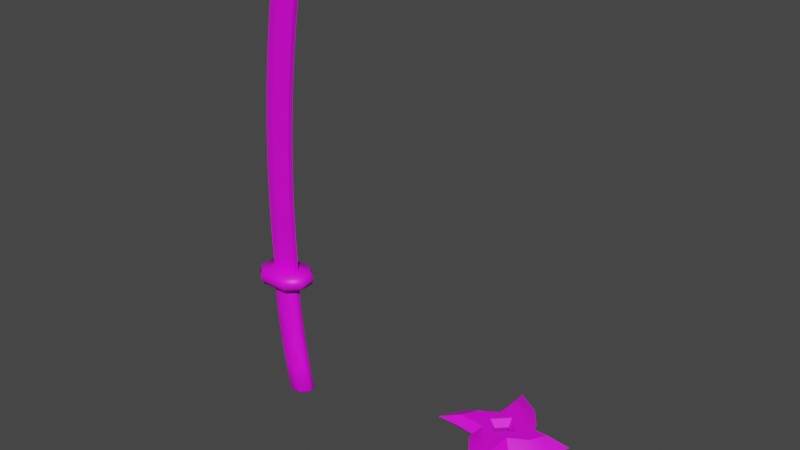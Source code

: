 # Source: Ninja_Assets_Source.blend  (saved by Blender 3.0.42; exported with 4.5.12 LTS)
import bpy
from mathutils import Matrix  # noqa: F401  (used for matrix-valued properties, if any)

bpy.ops.wm.read_factory_settings(use_empty=True)
scene = bpy.context.scene
scene.name = 'Scene'

# ---- collections
col_collection = bpy.data.collections.new('Collection'); scene.collection.children.link(col_collection)

# ---- images (referenced by path relative to the original .blend; pixels are not part of the script)
import os
ASSET_DIR = os.environ.get("B2B_ASSET_DIR", "")  # directory of the original .blend (textures are referenced by path, not embedded)
HERE = os.path.dirname(os.path.abspath(__file__))  # packed textures are extracted next to this script under _unpacked/

def load_image(name, relpath, width, height, colorspace="sRGB"):
    """Load a texture the original file referenced (path relative to the .blend, or extracted next to this script)."""
    p = next((c for c in (os.path.join(HERE, relpath), os.path.join(ASSET_DIR, relpath)) if relpath and os.path.exists(c)), "")
    if p:
        img = bpy.data.images.load(p, check_existing=True)
        img.name = name
    else:  # same state as the original file: an image datablock whose file is absent (Cycles renders it pink)
        img = bpy.data.images.new(name, width, height)
        img.source = "FILE"
        img.filepath = "//" + (relpath or name)
    img.colorspace_settings.name = colorspace
    return img
img_ninja_texture_a_png = load_image('ninja_texture_A.png', 'ninja_texture_A.png', 1024, 1024, 'sRGB')

# ---- materials (node trees are filled in below, after node groups)
mat_ninja = bpy.data.materials.new('ninja')
mat_ninja.alpha_threshold = 0.0
mat_ninja.use_backface_culling = True
mat_ninja.use_transparent_shadow = False
mat_ninja.line_color = (0.0, 0.0, 0.0, 1.0)

# ---- node groups
ng_auto_smooth = bpy.data.node_groups.new('Auto Smooth', 'GeometryNodeTree')
_s = ng_auto_smooth.interface.new_socket(name='Geometry', in_out='OUTPUT', socket_type='NodeSocketGeometry')
_s = ng_auto_smooth.interface.new_socket(name='Geometry', in_out='INPUT', socket_type='NodeSocketGeometry')
_s = ng_auto_smooth.interface.new_socket(name='Angle', in_out='INPUT', socket_type='NodeSocketFloat')
_s.subtype = 'ANGLE'
_s.min_value = 0.0
_s.max_value = 3.142
ng_auto_smooth.is_modifier = True
_N = ng_auto_smooth.nodes; _L = ng_auto_smooth.links
n0 = _N.new('NodeGroupOutput'); n0.name = 'Group Output'; n0.location = (480, -100)
n1 = _N.new('NodeGroupInput'); n1.name = 'Group Input'; n1.location = (-420, -300)
n2 = _N.new('NodeGroupInput'); n2.name = 'Group Input.001'; n2.location = (-60, -100)
n3 = _N.new('GeometryNodeSetShadeSmooth'); n3.name = 'Set Shade Smooth'; n3.location = (120, -100)
n3.domain = 'EDGE'
n4 = _N.new('GeometryNodeSetShadeSmooth'); n4.name = 'Set Shade Smooth.001'; n4.location = (300, -100)
n5 = _N.new('GeometryNodeInputMeshEdgeAngle'); n5.name = 'Edge Angle'; n5.location = (-420, -220)
n6 = _N.new('GeometryNodeInputEdgeSmooth'); n6.name = 'Is Edge Smooth'; n6.location = (-60, -160)
n7 = _N.new('GeometryNodeInputShadeSmooth'); n7.name = 'Is Face Smooth'; n7.location = (-240, -340)
n8 = _N.new('FunctionNodeBooleanMath'); n8.name = 'Boolean Math'; n8.location = (-60, -220)
n9 = _N.new('FunctionNodeCompare'); n9.name = 'Compare'; n9.location = (-240, -180)
n9.operation = 'LESS_EQUAL'
_L.new(n5.outputs[0], n9.inputs[0])
_L.new(n4.outputs[0], n0.inputs[0])
_L.new(n1.outputs[1], n9.inputs[1])
_L.new(n9.outputs[0], n8.inputs[0])
_L.new(n7.outputs[0], n8.inputs[1])
_L.new(n2.outputs[0], n3.inputs[0])
_L.new(n6.outputs[0], n3.inputs[1])
_L.new(n3.outputs[0], n4.inputs[0])
_L.new(n8.outputs[0], n3.inputs[2])
n0.is_active_output = True

# ---- material node trees
mat_ninja.use_nodes = True; mat_ninja.node_tree.nodes.clear()
_N = mat_ninja.node_tree.nodes; _L = mat_ninja.node_tree.links
n0 = _N.new('ShaderNodeOutputMaterial'); n0.name = 'Material Output'; n0.location = (380, 380)
n1 = _N.new('ShaderNodeBsdfPrincipled'); n1.name = 'Principled BSDF'; n1.location = (20, 240)
n1.width = 194
n1.distribution = 'GGX'
n1.subsurface_method = 'BURLEY'
n1.inputs[3].default_value = 1.45
n1.inputs[27].default_value = (0.0, 0.0, 0.0, 1.0)
n1.inputs[28].default_value = 1.0
n2 = _N.new('ShaderNodeTexImage'); n2.name = 'Image Texture'; n2.location = (-360, 360)
n2.image = img_ninja_texture_a_png
_L.new(n2.outputs[0], n1.inputs[0])
_L.new(n1.outputs[0], n0.inputs[0])
n0.is_active_output = True

# ---- world
world_world = bpy.data.worlds.new('World'); scene.world = world_world
world_world.use_nodes = True; world_world.node_tree.nodes.clear()
_N = world_world.node_tree.nodes; _L = world_world.node_tree.links
n0 = _N.new('ShaderNodeOutputWorld'); n0.name = 'World Output'; n0.location = (300, 300)
n1 = _N.new('ShaderNodeBackground'); n1.name = 'Background'; n1.location = (10, 300)
n1.inputs[0].default_value = (0.05088, 0.05088, 0.05088, 1.0)
_L.new(n1.outputs[0], n0.inputs[0])
n0.is_active_output = True
world_world.color = (0.05088, 0.05088, 0.05088)
world_world.use_sun_shadow = False
world_world.sun_shadow_jitter_overblur = 0.0

# ---- meshes
me_ninja_shuriken = bpy.data.meshes.new('Ninja_Shuriken')
me_ninja_shuriken.from_pydata([(-0.0528, 4.671e-06, -0.02884), (-2.95e-06, -0.05279, -0.02884), (-0.0528, 4.664e-06, 0.02884), (-2.955e-06, -0.05279, 0.02884), (-2.942e-06, 0.0528, -0.02884), (0.05279, 4.679e-06, -0.02884), (-2.948e-06, 0.0528, 0.02884), (0.05279, 4.671e-06, 0.02884), (-0.04615, 0.09231, 0.02884), (-0.04615, 0.09231, -0.02884), (0.04615, -0.0923, 0.02884), (0.04615, -0.0923, -0.02884), (-0.09231, -0.04615, -0.02884), (-0.09231, -0.04615, 0.02884), (0.0923, 0.04615, 0.02884), (0.0923, 0.04615, -0.02884), (-0.04615, 0.1455, 0.02884), (-0.04615, 0.1455, -0.02884), (0.04615, -0.1455, 0.02884), (0.04615, -0.1455, -0.02884), (-0.1455, -0.04615, -0.02884), (-0.1455, -0.04615, 0.02884), (0.1455, 0.04615, 0.02884), (0.1455, 0.04615, -0.02884), (-0.01056, -0.1129, -0.02884), (-0.01056, -0.1129, 0.02884), (0.01057, 0.1129, 0.02884), (0.01057, 0.1129, -0.02884), (-0.1129, 0.01057, 0.02884), (-0.1129, 0.01057, -0.02884), (0.1129, -0.01056, 0.02884), (0.1129, -0.01056, -0.02884), (-0.07421, 0.07421, 3.244e-09), (-0.07421, -0.07421, -3.244e-09), (0.07421, 0.07421, 3.244e-09), (0.07421, -0.07421, -3.244e-09), (-0.06955, 0.1391, 6.08e-09), (0.06955, -0.1391, -6.08e-09), (-0.1391, -0.06955, -3.04e-09), (0.1391, 0.06955, 3.04e-09), (-0.06955, 0.2193, 9.585e-09), (0.06955, -0.2193, -9.585e-09), (-0.2193, -0.06955, -3.04e-09), (0.2193, 0.06955, 3.04e-09), (-0.01592, -0.1702, -7.44e-09), (-0.067, -0.1028, -4.492e-09), (0.01592, 0.1702, 7.44e-09), (0.067, 0.1028, 4.492e-09), (-0.1028, 0.067, 2.929e-09), (-0.1702, 0.01592, 6.96e-10), (0.1028, -0.067, -2.929e-09), (0.1702, -0.01592, -6.959e-10), (-0.04925, 0.04924, -0.02884), (-0.04925, -0.04924, -0.02884), (-0.04925, -0.04924, 0.02884), (-0.04925, 0.04924, 0.02884), (0.04924, 0.04924, 0.02884), (0.04924, -0.04924, 0.02884), (0.04924, -0.04924, -0.02884), (0.04924, 0.04924, -0.02884), (-1.832e-06, -0.03275, -1.432e-09), (0.03276, 4.348e-06, 2.312e-09), (-1.827e-06, 0.03276, 1.432e-09), (-0.03276, 4.344e-06, -2.311e-09)], [], [(13, 28, 21), (61, 62, 4, 5), (33, 54, 13), (60, 61, 5, 1), (24, 11, 19), (46, 27, 17), (29, 12, 20), (55, 6, 8), (10, 25, 18), (32, 55, 8), (27, 9, 17), (8, 26, 16), (49, 29, 20), (35, 57, 10), (38, 13, 21), (56, 7, 14), (34, 56, 14), (32, 52, 48), (14, 30, 22), (31, 15, 23), (51, 31, 23), (34, 59, 47), (35, 58, 50), (37, 10, 18), (5, 59, 15), (1, 58, 11), (39, 14, 22), (36, 8, 16), (4, 52, 9), (57, 3, 10), (54, 2, 13), (33, 53, 45), (24, 53, 1), (25, 10, 3), (26, 8, 6), (27, 59, 4), (28, 13, 2), (29, 52, 0), (30, 14, 7), (31, 58, 5), (25, 54, 45), (26, 56, 47), (48, 52, 29), (50, 58, 31), (44, 24, 19), (44, 41, 18), (50, 51, 30), (48, 49, 28), (27, 46, 47), (24, 44, 45), (54, 33, 45), (36, 40, 17), (39, 43, 23), (37, 41, 19), (57, 35, 50), (56, 34, 47), (51, 43, 22), (55, 32, 48), (34, 39, 15), (38, 42, 20), (35, 37, 11), (49, 42, 21), (32, 36, 9), (16, 26, 46), (33, 38, 12), (44, 25, 45), (53, 24, 45), (55, 48, 28), (49, 48, 29), (46, 26, 47), (59, 27, 47), (51, 50, 31), (57, 50, 30), (41, 44, 19), (25, 44, 18), (28, 49, 21), (42, 49, 20), (40, 16, 46), (40, 46, 17), (43, 51, 23), (30, 51, 22), (38, 33, 13), (53, 33, 12), (58, 35, 11), (37, 35, 10), (59, 34, 15), (39, 34, 14), (52, 32, 9), (36, 32, 8), (42, 38, 21), (12, 38, 20), (11, 37, 19), (41, 37, 18), (15, 39, 23), (43, 39, 22), (9, 36, 17), (40, 36, 16), (0, 1, 53), (5, 4, 59), (4, 0, 52), (1, 5, 58), (6, 7, 56), (2, 6, 55), (3, 2, 54), (7, 3, 57), (62, 63, 0, 4), (63, 60, 1, 0), (0, 53, 12), (54, 25, 3), (12, 29, 0), (9, 27, 4), (15, 31, 5), (11, 24, 1), (55, 28, 2), (56, 26, 6), (57, 30, 7), (2, 3, 60, 63), (6, 2, 63, 62), (3, 7, 61, 60), (7, 6, 62, 61)])
me_ninja_shuriken.polygons.foreach_set('use_smooth', [True] * 120)
_k = set([(0, 1), (0, 4), (1, 5), (2, 3), (2, 6), (3, 7), (4, 5), (6, 7), (8, 16), (8, 55), (9, 17), (9, 52), (10, 18), (10, 57), (11, 19), (11, 58), (12, 20), (12, 53), (13, 21), (13, 54), (14, 22), (14, 56), (15, 23), (15, 59), (16, 26), (17, 27), (18, 25), (19, 24), (20, 29), (21, 28), (22, 30), (23, 31), (24, 53), (25, 54), (26, 56), (27, 59), (28, 55), (29, 52), (30, 57), (31, 58), (32, 36), (32, 48), (33, 38), (33, 45), (34, 39), (34, 47), (35, 37), (35, 50), (36, 40), (37, 41), (38, 42), (39, 43), (40, 46), (41, 44), (42, 49), (43, 51), (44, 45), (46, 47), (48, 49), (50, 51), (60, 61), (60, 63), (61, 62), (62, 63)])
me_ninja_shuriken.attributes.new('sharp_edge', 'BOOLEAN', 'EDGE').data.foreach_set('value', [ (min(e.vertices), max(e.vertices)) in _k for e in me_ninja_shuriken.edges])
_uv = me_ninja_shuriken.uv_layers.new(name='UVMap')
_uv.uv.foreach_set('vector', [0.4113, 0.6571, 0.4076, 0.6571, 0.4017, 0.6571, 0.4338, 0.5625, 0.4279, 0.5625, 0.4279, 0.5304, 0.4374, 0.5304, 0.4145, 0.6562, 0.419, 0.6883, 0.4113, 0.6883, 0.4279, 0.5625, 0.4338, 0.5625, 0.4374, 0.5304, 0.4279, 0.5304, 0.426, 0.6086, 0.4362, 0.6086, 0.4362, 0.6086, 0.4308, 0.625, 0.4298, 0.5929, 0.4196, 0.5929, 0.4076, 0.6086, 0.4113, 0.6086, 0.4017, 0.6086, 0.419, 0.6571, 0.4279, 0.6571, 0.4196, 0.6571, 0.4362, 0.6571, 0.426, 0.6571, 0.4362, 0.6571, 0.4145, 0.6562, 0.419, 0.6883, 0.4196, 0.6883, 0.4298, 0.6086, 0.4196, 0.6086, 0.4196, 0.6086, 0.4196, 0.6571, 0.4298, 0.6571, 0.4196, 0.6571, 0.3972, 0.625, 0.4076, 0.5929, 0.4017, 0.5929, 0.4413, 0.6562, 0.4368, 0.6883, 0.4362, 0.6883, 0.4028, 0.6562, 0.4113, 0.6883, 0.4017, 0.6571, 0.4368, 0.6571, 0.4374, 0.6571, 0.4445, 0.6571, 0.4413, 0.6562, 0.4368, 0.6883, 0.4445, 0.6883, 0.4145, 0.5937, 0.419, 0.5617, 0.4094, 0.625, 0.4445, 0.6571, 0.4483, 0.6571, 0.4541, 0.6571, 0.4483, 0.6086, 0.4445, 0.6086, 0.4541, 0.6086, 0.4586, 0.625, 0.4483, 0.5929, 0.4541, 0.5929, 0.4413, 0.5937, 0.4368, 0.5617, 0.44, 0.625, 0.4413, 0.5937, 0.4368, 0.5617, 0.4464, 0.625, 0.4404, 0.6562, 0.4362, 0.6883, 0.4362, 0.6571, 0.4374, 0.6086, 0.4368, 0.6086, 0.4445, 0.6086, 0.4279, 0.6086, 0.4368, 0.6086, 0.4362, 0.6086, 0.453, 0.6562, 0.4445, 0.6883, 0.4541, 0.6571, 0.4154, 0.6562, 0.4196, 0.6883, 0.4196, 0.6571, 0.4279, 0.6086, 0.419, 0.6086, 0.4196, 0.6086, 0.4368, 0.6571, 0.4279, 0.6571, 0.4362, 0.6571, 0.419, 0.6571, 0.4184, 0.6571, 0.4113, 0.6571, 0.4145, 0.5937, 0.419, 0.5617, 0.4158, 0.625, 0.426, 0.6086, 0.419, 0.6086, 0.4279, 0.6086, 0.426, 0.6571, 0.4362, 0.6571, 0.4279, 0.6571, 0.4298, 0.6571, 0.4196, 0.6571, 0.4279, 0.6571, 0.4298, 0.6086, 0.4368, 0.6086, 0.4279, 0.6086, 0.4076, 0.6571, 0.4113, 0.6571, 0.4184, 0.6571, 0.4076, 0.6086, 0.419, 0.6086, 0.4184, 0.6086, 0.4483, 0.6571, 0.4445, 0.6571, 0.4374, 0.6571, 0.4483, 0.6086, 0.4368, 0.6086, 0.4374, 0.6086, 0.426, 0.6883, 0.419, 0.6571, 0.4158, 0.6562, 0.4298, 0.6883, 0.4368, 0.6571, 0.44, 0.6562, 0.4094, 0.625, 0.419, 0.5617, 0.4076, 0.5929, 0.4464, 0.625, 0.4368, 0.5617, 0.4483, 0.5929, 0.425, 0.625, 0.426, 0.5929, 0.4362, 0.5929, 0.425, 0.6562, 0.4404, 0.6562, 0.4362, 0.6883, 0.4464, 0.6562, 0.4586, 0.6562, 0.4483, 0.6883, 0.4094, 0.6562, 0.3972, 0.6562, 0.4076, 0.6883, 0.4298, 0.5929, 0.4308, 0.625, 0.44, 0.625, 0.426, 0.5929, 0.425, 0.625, 0.4158, 0.625, 0.419, 0.6571, 0.4145, 0.625, 0.4158, 0.6562, 0.4154, 0.625, 0.4154, 0.5937, 0.4196, 0.5617, 0.453, 0.625, 0.4674, 0.5937, 0.4541, 0.5617, 0.4404, 0.625, 0.4404, 0.5937, 0.4362, 0.5617, 0.4368, 0.6571, 0.4413, 0.625, 0.4464, 0.6562, 0.4368, 0.6571, 0.4413, 0.625, 0.44, 0.6562, 0.4586, 0.6562, 0.4674, 0.6562, 0.4541, 0.6883, 0.419, 0.6571, 0.4145, 0.625, 0.4094, 0.6562, 0.4413, 0.625, 0.453, 0.625, 0.4445, 0.5929, 0.4028, 0.625, 0.3884, 0.5937, 0.4017, 0.5617, 0.4413, 0.625, 0.4404, 0.625, 0.4362, 0.5929, 0.3972, 0.6562, 0.3884, 0.6562, 0.4017, 0.6883, 0.4145, 0.625, 0.4154, 0.625, 0.4196, 0.5929, 0.4196, 0.6883, 0.4298, 0.6883, 0.4308, 0.6562, 0.4145, 0.625, 0.4028, 0.625, 0.4113, 0.5929, 0.425, 0.6562, 0.426, 0.6883, 0.4158, 0.6562, 0.419, 0.5617, 0.426, 0.5929, 0.4158, 0.625, 0.419, 0.6571, 0.4094, 0.6562, 0.4076, 0.6883, 0.3972, 0.625, 0.4094, 0.625, 0.4076, 0.5929, 0.4308, 0.6562, 0.4298, 0.6883, 0.44, 0.6562, 0.4368, 0.5617, 0.4298, 0.5929, 0.44, 0.625, 0.4586, 0.625, 0.4464, 0.625, 0.4483, 0.5929, 0.4368, 0.6571, 0.4464, 0.6562, 0.4483, 0.6883, 0.4404, 0.625, 0.425, 0.625, 0.4362, 0.5929, 0.426, 0.6883, 0.425, 0.6562, 0.4362, 0.6883, 0.4076, 0.6883, 0.3972, 0.6562, 0.4017, 0.6883, 0.3884, 0.625, 0.3972, 0.625, 0.4017, 0.5929, 0.4154, 0.6562, 0.4196, 0.6883, 0.4308, 0.6562, 0.4154, 0.625, 0.4308, 0.625, 0.4196, 0.5929, 0.4674, 0.625, 0.4586, 0.625, 0.4541, 0.5929, 0.4483, 0.6883, 0.4586, 0.6562, 0.4541, 0.6883, 0.4028, 0.6562, 0.4145, 0.6562, 0.4113, 0.6883, 0.419, 0.5929, 0.4145, 0.625, 0.4113, 0.5929, 0.4368, 0.5929, 0.4413, 0.625, 0.4362, 0.5929, 0.4404, 0.6562, 0.4413, 0.6562, 0.4362, 0.6883, 0.4368, 0.5929, 0.4413, 0.625, 0.4445, 0.5929, 0.453, 0.6562, 0.4413, 0.6562, 0.4445, 0.6883, 0.419, 0.5929, 0.4145, 0.625, 0.4196, 0.5929, 0.4154, 0.6562, 0.4145, 0.6562, 0.4196, 0.6883, 0.3884, 0.625, 0.4028, 0.6562, 0.4017, 0.6571, 0.4113, 0.5929, 0.4028, 0.625, 0.4017, 0.5617, 0.4362, 0.5929, 0.4404, 0.625, 0.4362, 0.5617, 0.4404, 0.625, 0.4404, 0.6562, 0.4362, 0.6571, 0.4445, 0.5929, 0.453, 0.625, 0.4541, 0.5617, 0.4674, 0.625, 0.453, 0.6562, 0.4541, 0.6571, 0.4196, 0.5929, 0.4154, 0.625, 0.4196, 0.5617, 0.4154, 0.625, 0.4154, 0.6562, 0.4196, 0.6571, 0.4184, 0.6086, 0.4279, 0.6086, 0.419, 0.6086, 0.4374, 0.6086, 0.4279, 0.6086, 0.4368, 0.6086, 0.4279, 0.6086, 0.4184, 0.6086, 0.419, 0.6086, 0.4279, 0.6086, 0.4374, 0.6086, 0.4368, 0.6086, 0.4279, 0.6571, 0.4374, 0.6571, 0.4368, 0.6571, 0.4184, 0.6571, 0.4279, 0.6571, 0.419, 0.6571, 0.4279, 0.6571, 0.4184, 0.6571, 0.419, 0.6571, 0.4374, 0.6571, 0.4279, 0.6571, 0.4368, 0.6571, 0.4279, 0.5625, 0.422, 0.5625, 0.4184, 0.5304, 0.4279, 0.5304, 0.422, 0.5625, 0.4279, 0.5625, 0.4279, 0.5304, 0.4184, 0.5304, 0.4184, 0.6086, 0.419, 0.6086, 0.4113, 0.6086, 0.419, 0.6571, 0.426, 0.6571, 0.4279, 0.6571, 0.4113, 0.6086, 0.4076, 0.6086, 0.4184, 0.6086, 0.4196, 0.6086, 0.4298, 0.6086, 0.4279, 0.6086, 0.4445, 0.6086, 0.4483, 0.6086, 0.4374, 0.6086, 0.4362, 0.6086, 0.426, 0.6086, 0.4279, 0.6086, 0.419, 0.6571, 0.4076, 0.6571, 0.4184, 0.6571, 0.4368, 0.6571, 0.4298, 0.6571, 0.4279, 0.6571, 0.4368, 0.6571, 0.4483, 0.6571, 0.4374, 0.6571, 0.4184, 0.6258, 0.4279, 0.6258, 0.4279, 0.5937, 0.422, 0.5937, 0.4279, 0.6258, 0.4184, 0.6258, 0.422, 0.5937, 0.4279, 0.5937, 0.4279, 0.6258, 0.4374, 0.6258, 0.4338, 0.5937, 0.4279, 0.5937, 0.4374, 0.6258, 0.4279, 0.6258, 0.4279, 0.5937, 0.4338, 0.5937])
me_ninja_shuriken.materials.append(mat_ninja)
me_ninja_shuriken.use_remesh_fix_poles = True
me_ninja_shuriken.use_remesh_preserve_attributes = False
me_ninja_shuriken.update()
me_ninja_katana = bpy.data.meshes.new('Ninja_Katana')
me_ninja_katana.from_pydata([(-0.01219, 7.25e-10, 0.2127), (0.02, -0.03772, -0.2489), (-0.01106, -0.01154, -0.2536), (-0.07025, -0.01154, 0.2213), (-0.03903, -0.03772, 0.2229), (-0.01106, 0.01154, -0.2536), (0.02, 0.03772, -0.2489), (-0.03903, 0.03772, 0.2229), (-0.07025, 0.01154, 0.2213), (0.09684, -0.01154, -0.2373), (0.06578, -0.03772, -0.242), (0.006979, -0.03772, 0.2253), (0.0382, -0.01154, 0.2269), (0.06578, 0.03772, -0.242), (0.09684, 0.01154, -0.2373), (0.0382, 0.01154, 0.2269), (0.006979, 0.03772, 0.2253), (-0.01541, 7.363e-10, 0.2726), (-0.1246, 0.03308, 0.237), (-0.07296, 0.0768, 0.2397), (-0.07296, -0.0768, 0.2397), (-0.1246, -0.03308, 0.237), (0.04536, -0.0768, 0.2457), (0.04536, 0.0768, 0.2457), (0.097, 0.03308, 0.2483), (0.097, -0.03308, 0.2483), (0.08753, -0.02984, 0.2223), (0.08753, 0.02984, 0.2223), (0.04094, -0.06929, 0.2199), (-0.0658, -0.06929, 0.2145), (-0.1124, -0.02984, 0.2121), (-0.1124, 0.02984, 0.2121), (-0.0658, 0.06929, 0.2145), (0.04094, 0.06929, 0.2199), (-0.06854, -0.06929, 0.2655), (-0.1151, -0.02984, 0.2631), (-0.1151, 0.02984, 0.2631), (0.08479, -0.02984, 0.2733), (0.08479, 0.02984, 0.2733), (0.0382, -0.06929, 0.2709), (-0.06854, 0.06929, 0.2655), (0.0382, 0.06929, 0.2709), (0.04747, -2.038e-09, -0.2655), (0.06181, -0.02605, -0.2579), (0.03019, -0.02605, -0.2626), (0.08331, -2.464e-09, -0.2546), (0.03019, 0.02605, -0.2626), (0.06181, 0.02605, -0.2579), (0.008783, 6.694e-10, -0.2658), (-0.002467, -0.03772, -0.1327), (-0.03192, -0.03772, 0.1021), (-0.06298, -0.01154, 0.09744), (-0.05139, -0.01154, -0.02042), (-0.03353, -0.01154, -0.1373), (-0.03192, 0.03772, 0.1021), (-0.002467, 0.03772, -0.1327), (-0.03353, 0.01154, -0.1373), (-0.05139, 0.01154, -0.02042), (-0.06298, 0.01154, 0.09744), (0.04491, 0.01154, 0.1137), (0.05651, 0.01154, -0.004204), (0.07437, 0.01154, -0.1211), (0.02545, 0.03772, -0.008872), (0.02545, -0.03772, -0.008872), (0.07437, -0.01154, -0.1211), (0.05651, -0.01154, -0.004204), (0.04491, -0.01154, 0.1137), (-0.03769, -0.009827, 0.2658), (0.08897, -0.009827, 1.26), (-0.03769, 0.009827, 0.2658), (0.08897, 0.009827, 1.26), (0.04116, -0.009827, 0.2689), (0.04116, 0.009827, 0.2689), (0.01064, -0.009827, 1.271), (0.1322, -0.009827, 1.498), (0.07771, -0.009827, 1.485), (0.1104, -0.009827, 1.503), (0.04487, -0.009827, 1.426), (0.02191, -0.009827, 1.341), (0.01064, 0.009827, 1.271), (0.1322, 0.009827, 1.498), (0.1104, 0.009827, 1.503), (0.07771, 0.009827, 1.485), (0.04487, 0.009827, 1.426), (0.02191, 0.009827, 1.341), (-0.07617, -3.636e-09, 0.2641), (-0.02764, -6.064e-10, 1.277), (0.1403, 5.01e-10, 1.537), (0.1055, 7.229e-10, 1.542), (0.05103, 7.631e-10, 1.513), (0.009056, 3.909e-10, 1.44), (-0.01597, -1.675e-10, 1.348), (-0.04394, -0.009827, 0.4066), (-0.04589, -0.009827, 0.5486), (-0.04349, -0.009827, 0.6916), (-0.03668, -0.009827, 0.8355), (-0.02542, -0.009827, 0.9801), (-0.009658, -0.009827, 1.125), (-0.009658, 0.009827, 1.125), (-0.02542, 0.009827, 0.9801), (-0.03668, 0.009827, 0.8355), (-0.04349, 0.009827, 0.6916), (-0.04589, 0.009827, 0.5486), (-0.04394, 0.009827, 0.4066), (0.06892, 0.009827, 1.116), (0.05335, 0.009827, 0.9727), (0.04221, 0.009827, 0.8302), (0.03548, 0.009827, 0.6884), (0.03309, 0.009827, 0.5475), (0.035, 0.009827, 0.4076), (0.06892, -0.009827, 1.116), (0.05335, -0.009827, 0.9727), (0.04221, -0.009827, 0.8302), (0.03548, -0.009827, 0.6884), (0.03309, -0.009827, 0.5475), (0.035, -0.009827, 0.4076), (-0.04805, -1.411e-09, 1.13), (-0.06389, -2.089e-09, 0.9835), (-0.07521, -2.641e-09, 0.8379), (-0.08204, -3.071e-09, 0.6929), (-0.08445, -3.378e-09, 0.5489), (-0.08247, -3.566e-09, 0.4059), (-0.01856, -0.03369, -0.0155), (-0.01856, 0.03369, -0.0155), (0.04211, 0.0337, -0.126), (0.01265, 0.0337, 0.1088), (0.01265, -0.0337, 0.1088), (0.04211, -0.0337, -0.126), (-0.01653, -0.03772, -0.0406), (0.004531, -0.03772, -0.01202), (-0.02279, -0.03772, 0.009263), (-0.03942, -0.02162, -0.01862), (-0.02279, 0.03772, 0.009263), (0.004531, 0.03772, -0.01202), (-0.01653, 0.03772, -0.0406), (-0.03942, 0.02162, -0.01862), (0.04808, 0.03772, -0.1505), (0.01845, 0.03772, -0.1295), (0.03952, 0.03772, -0.1009), (0.06241, 0.02162, -0.1229), (-0.011, 0.03772, 0.1053), (0.01237, 0.03772, 0.1341), (0.03295, 0.02162, 0.1119), (0.01632, 0.03772, 0.08397), (0.01237, -0.03772, 0.1341), (-0.011, -0.03772, 0.1053), (0.01632, -0.03772, 0.08397), (0.03295, -0.02162, 0.1119), (0.01845, -0.03772, -0.1295), (0.04808, -0.03772, -0.1505), (0.06241, -0.02162, -0.1229), (0.03952, -0.03772, -0.1009)], [], [(11, 4, 50), (59, 15, 12, 66), (51, 3, 8, 58), (54, 7, 16), (50, 4, 3), (55, 6, 5), (61, 14, 13), (10, 9, 64), (9, 10, 43, 45), (10, 1, 44, 43), (19, 18, 36, 40), (21, 20, 34, 35), (20, 22, 39, 34), (23, 19, 40, 41), (24, 23, 41, 38), (22, 25, 37, 39), (18, 21, 35, 36), (25, 24, 38, 37), (26, 27, 24, 25), (31, 30, 21, 18), (28, 26, 25, 22), (27, 33, 23, 24), (33, 32, 19, 23), (29, 28, 22, 20), (30, 29, 20, 21), (32, 31, 18, 19), (0, 27, 26), (0, 28, 29), (0, 30, 31), (0, 29, 30), (0, 26, 28), (0, 31, 32), (0, 33, 27), (0, 32, 33), (17, 35, 34), (17, 36, 35), (17, 37, 38), (17, 34, 39), (17, 39, 37), (17, 40, 36), (17, 38, 41), (17, 41, 40), (1, 2, 48, 44), (13, 14, 45, 47), (5, 6, 46, 48), (6, 13, 47, 46), (14, 9, 45), (2, 5, 48), (42, 43, 44), (42, 45, 43), (42, 46, 47), (42, 47, 45), (42, 48, 46), (42, 44, 48), (63, 146, 145, 50), (63, 65, 66), (10, 149, 148, 49), (54, 140, 143, 62), (59, 60, 62), (141, 140, 54, 16), (54, 58, 8), (55, 134, 133, 62), (55, 56, 57), (49, 53, 2), (130, 129, 63, 50), (50, 51, 52), (61, 139, 138, 62), (136, 139, 61, 13), (143, 142, 59, 62), (2, 53, 56, 5), (53, 52, 57, 56), (52, 51, 58, 57), (14, 61, 64, 9), (61, 60, 65, 64), (60, 59, 66, 65), (131, 130, 50, 52), (150, 149, 10, 64), (103, 69, 85, 121), (98, 79, 70, 104), (68, 70, 80, 74), (110, 68, 73, 97), (104, 70, 68, 110), (74, 80, 87), (83, 84, 91, 90), (78, 77, 90, 91), (87, 88, 76, 74), (68, 76, 75), (68, 75, 77), (68, 77, 78), (68, 78, 73), (68, 74, 76), (70, 82, 81), (70, 83, 82), (70, 84, 83), (70, 79, 84), (70, 81, 80), (81, 82, 89, 88), (89, 82, 83, 90), (84, 79, 86, 91), (81, 88, 87, 80), (86, 73, 78, 91), (75, 89, 90, 77), (75, 76, 88, 89), (97, 73, 86, 116), (67, 92, 121, 85), (92, 93, 120, 121), (93, 94, 119, 120), (94, 95, 118, 119), (95, 96, 117, 118), (96, 97, 116, 117), (72, 109, 115, 71), (109, 108, 114, 115), (108, 107, 113, 114), (107, 106, 112, 113), (106, 105, 111, 112), (105, 104, 110, 111), (71, 115, 92, 67), (115, 114, 93, 92), (114, 113, 94, 93), (113, 112, 95, 94), (112, 111, 96, 95), (111, 110, 97, 96), (69, 103, 109, 72), (103, 102, 108, 109), (102, 101, 107, 108), (101, 100, 106, 107), (100, 99, 105, 106), (99, 98, 104, 105), (79, 98, 116, 86), (98, 99, 117, 116), (99, 100, 118, 117), (100, 101, 119, 118), (101, 102, 120, 119), (102, 103, 121, 120), (51, 50, 3), (49, 128, 131, 52), (53, 49, 52), (1, 49, 2), (147, 146, 63, 66), (133, 132, 54, 62), (63, 151, 150, 64), (1, 10, 49), (148, 151, 63, 49), (65, 63, 64), (11, 144, 147, 66), (12, 11, 66), (15, 59, 16), (145, 144, 11, 50), (60, 61, 62), (138, 137, 55, 62), (6, 55, 13), (55, 137, 136, 13), (135, 134, 55, 57), (59, 142, 141, 16), (56, 55, 5), (54, 132, 135, 57), (58, 54, 57), (7, 54, 8), (63, 129, 128, 49), (122, 128, 129), (122, 129, 130), (122, 130, 131), (122, 131, 128), (123, 132, 133), (123, 133, 134), (123, 134, 135), (123, 135, 132), (124, 136, 137), (124, 137, 138), (124, 138, 139), (124, 139, 136), (125, 140, 141), (125, 141, 142), (125, 142, 143), (125, 143, 140), (126, 144, 145), (126, 145, 146), (126, 146, 147), (126, 147, 144), (127, 148, 149), (127, 149, 150), (127, 150, 151), (127, 151, 148)])
me_ninja_katana.polygons.foreach_set('use_smooth', [1, 1, 1, 1, 1, 1, 1, 1, 1, 1, 1, 1, 1, 1, 1, 1, 1, 1, 1, 1, 1, 1, 1, 1, 1, 1, 1, 1, 1, 1, 1, 1, 1, 1, 1, 1, 1, 1, 1, 1, 1, 1, 1, 1, 1, 1, 1, 1, 1, 1, 1, 1, 1, 1, 1, 1, 1, 1, 1, 1, 1, 1, 1, 1, 1, 1, 1, 1, 1, 1, 1, 1, 1, 1, 1, 1, 1, 0, 0, 0, 0, 0, 0, 0, 0, 0, 0, 0, 0, 0, 0, 0, 0, 0, 0, 0, 0, 0, 0, 0, 0, 0, 0, 0, 0, 0, 0, 0, 0, 0, 0, 0, 0, 0, 0, 0, 0, 0, 0, 0, 0, 0, 0, 0, 0, 0, 0, 0, 0, 0, 0, 0, 0, 0, 1, 1, 1, 1, 1, 1, 1, 1, 1, 1, 1, 1, 1, 1, 1, 1, 1, 1, 1, 1, 1, 1, 1, 1, 1, 1, 1, 1, 1, 1, 1, 1, 1, 1, 1, 1, 1, 1, 1, 1, 1, 1, 1, 1, 1, 1, 1, 1, 1])
_uv = me_ninja_katana.uv_layers.new(name='UVMap')
_uv.uv.foreach_set('vector', [0.06044, 0.4362, 0.06044, 0.4355, 0.06044, 0.4007, 0.03205, 0.3847, 0.03205, 0.4204, 0.03205, 0.4204, 0.03205, 0.3847, 0.03205, 0.3796, 0.03205, 0.4186, 0.03205, 0.4186, 0.03205, 0.3796, 0.06044, 0.4007, 0.06044, 0.4355, 0.06044, 0.4362, 0.06044, 0.4007, 0.06044, 0.4355, 0.06044, 0.435, 0.06044, 0.3329, 0.06044, 0.2993, 0.06044, 0.298, 0.08171, 0.3648, 0.08171, 0.3313, 0.08171, 0.3299, 0.08171, 0.3299, 0.08171, 0.3313, 0.08171, 0.3648, 0.03205, 0.2741, 0.03205, 0.2726, 0.03205, 0.2676, 0.03205, 0.2686, 0.03205, 0.2726, 0.03205, 0.2704, 0.03205, 0.2661, 0.03205, 0.2676, 0.4266, 0.5938, 0.4212, 0.5933, 0.4221, 0.5962, 0.4269, 0.5966, 0.4212, 0.5933, 0.4266, 0.5938, 0.4269, 0.5966, 0.4221, 0.5962, 0.4266, 0.5938, 0.4388, 0.595, 0.438, 0.5977, 0.4269, 0.5966, 0.4388, 0.595, 0.4266, 0.5938, 0.4269, 0.5966, 0.438, 0.5977, 0.4442, 0.5955, 0.4388, 0.595, 0.438, 0.5977, 0.4428, 0.5981, 0.4388, 0.595, 0.4442, 0.5955, 0.4428, 0.5981, 0.438, 0.5977, 0.4212, 0.5933, 0.4212, 0.5933, 0.4221, 0.5962, 0.4221, 0.5962, 0.4442, 0.5955, 0.4442, 0.5955, 0.4428, 0.5981, 0.4428, 0.5981, 0.4433, 0.5771, 0.4433, 0.5771, 0.4442, 0.5799, 0.4442, 0.5799, 0.4226, 0.5751, 0.4226, 0.5751, 0.4212, 0.5777, 0.4212, 0.5777, 0.4385, 0.5766, 0.4433, 0.5771, 0.4442, 0.5799, 0.4388, 0.5794, 0.4433, 0.5771, 0.4385, 0.5766, 0.4388, 0.5794, 0.4442, 0.5799, 0.4385, 0.5766, 0.4274, 0.5756, 0.4266, 0.5782, 0.4388, 0.5794, 0.4274, 0.5756, 0.4385, 0.5766, 0.4388, 0.5794, 0.4266, 0.5782, 0.4226, 0.5751, 0.4274, 0.5756, 0.4266, 0.5782, 0.4212, 0.5777, 0.4274, 0.5756, 0.4226, 0.5751, 0.4212, 0.5777, 0.4266, 0.5782, 0.433, 0.5444, 0.4433, 0.5458, 0.4433, 0.5458, 0.433, 0.5444, 0.4385, 0.5454, 0.4274, 0.5443, 0.433, 0.5444, 0.4226, 0.5439, 0.4226, 0.5439, 0.433, 0.5444, 0.4274, 0.5443, 0.4226, 0.5439, 0.433, 0.5444, 0.4433, 0.5458, 0.4385, 0.5454, 0.433, 0.5444, 0.4226, 0.5439, 0.4274, 0.5443, 0.433, 0.5444, 0.4385, 0.5454, 0.4433, 0.5458, 0.433, 0.5444, 0.4274, 0.5443, 0.4385, 0.5454, 0.4324, 0.6132, 0.4221, 0.6118, 0.4269, 0.6122, 0.4324, 0.6132, 0.4221, 0.6118, 0.4221, 0.6118, 0.4324, 0.6132, 0.4428, 0.6138, 0.4428, 0.6138, 0.4324, 0.6132, 0.4269, 0.6122, 0.438, 0.6133, 0.4324, 0.6132, 0.438, 0.6133, 0.4428, 0.6138, 0.4324, 0.6132, 0.4269, 0.6122, 0.4221, 0.6118, 0.4324, 0.6132, 0.4428, 0.6138, 0.438, 0.6133, 0.4324, 0.6132, 0.438, 0.6133, 0.4269, 0.6122, 0.03205, 0.2704, 0.03205, 0.269, 0.03205, 0.2651, 0.03205, 0.2661, 0.03205, 0.2726, 0.03205, 0.2741, 0.03205, 0.2686, 0.03205, 0.2676, 0.03205, 0.269, 0.03205, 0.2704, 0.03205, 0.2661, 0.03205, 0.2651, 0.03205, 0.2704, 0.03205, 0.2726, 0.03205, 0.2676, 0.03205, 0.2661, 0.03205, 0.2741, 0.03205, 0.2741, 0.03205, 0.2686, 0.03205, 0.269, 0.03205, 0.269, 0.03205, 0.2651, 0.03205, 0.2652, 0.03205, 0.2676, 0.03205, 0.2661, 0.03205, 0.2652, 0.03205, 0.2686, 0.03205, 0.2676, 0.03205, 0.2652, 0.03205, 0.2661, 0.03205, 0.2676, 0.03205, 0.2652, 0.03205, 0.2676, 0.03205, 0.2686, 0.03205, 0.2652, 0.03205, 0.2651, 0.03205, 0.2661, 0.03205, 0.2652, 0.03205, 0.2661, 0.03205, 0.2651, 0.0714, 0.4115, 0.0714, 0.4383, 0.0714, 0.4445, 0.0714, 0.4436, 0.06044, 0.3686, 0.06044, 0.37, 0.06044, 0.404, 0.08171, 0.3299, 0.08171, 0.3564, 0.08171, 0.3624, 0.08171, 0.3615, 0.0714, 0.4436, 0.0714, 0.4445, 0.0714, 0.4383, 0.0714, 0.4115, 0.06044, 0.404, 0.06044, 0.37, 0.06044, 0.3686, 0.0714, 0.4528, 0.0714, 0.4445, 0.0714, 0.4436, 0.0714, 0.4791, 0.08171, 0.4293, 0.08171, 0.4279, 0.08171, 0.4637, 0.08171, 0.3615, 0.08171, 0.3881, 0.08171, 0.3963, 0.08171, 0.3972, 0.0714, 0.3758, 0.0714, 0.3745, 0.0714, 0.4082, 0.0714, 0.3758, 0.0714, 0.3745, 0.0714, 0.3409, 0.08171, 0.4025, 0.08171, 0.3963, 0.08171, 0.3972, 0.08171, 0.4293, 0.08171, 0.4293, 0.08171, 0.4279, 0.08171, 0.3939, 0.08171, 0.3648, 0.08171, 0.3643, 0.08171, 0.3707, 0.08171, 0.3972, 0.08171, 0.3564, 0.08171, 0.3643, 0.08171, 0.3648, 0.08171, 0.3299, 0.0714, 0.4383, 0.0714, 0.4464, 0.0714, 0.4469, 0.0714, 0.4115, 0.03205, 0.269, 0.03205, 0.3056, 0.03205, 0.3056, 0.03205, 0.269, 0.03205, 0.3056, 0.03205, 0.3425, 0.03205, 0.3425, 0.03205, 0.3056, 0.03205, 0.3425, 0.03205, 0.3796, 0.03205, 0.3796, 0.03205, 0.3425, 0.03205, 0.2741, 0.03205, 0.3107, 0.03205, 0.3107, 0.03205, 0.2741, 0.03205, 0.3107, 0.03205, 0.3476, 0.03205, 0.3476, 0.03205, 0.3107, 0.03205, 0.3476, 0.03205, 0.3847, 0.03205, 0.3847, 0.03205, 0.3476, 0.08171, 0.3944, 0.08171, 0.4025, 0.08171, 0.4293, 0.08171, 0.3939, 0.08171, 0.3643, 0.08171, 0.3564, 0.08171, 0.3299, 0.08171, 0.3648, 0.3975, 0.5803, 0.3988, 0.5608, 0.3947, 0.5603, 0.3934, 0.5799, 0.4291, 0.6331, 0.4306, 0.6535, 0.439, 0.6523, 0.4376, 0.6323, 0.439, 0.6523, 0.439, 0.6523, 0.4426, 0.6856, 0.4426, 0.6856, 0.4376, 0.6323, 0.439, 0.6523, 0.4306, 0.6535, 0.4291, 0.6331, 0.4376, 0.6323, 0.439, 0.6523, 0.439, 0.6523, 0.4376, 0.6323, 0.4426, 0.6856, 0.4426, 0.6856, 0.4433, 0.691, 0.4023, 0.7219, 0.4003, 0.71, 0.3962, 0.7109, 0.3985, 0.7237, 0.4003, 0.71, 0.4023, 0.7219, 0.3985, 0.7237, 0.3962, 0.7109, 0.412, 0.7379, 0.4083, 0.7384, 0.409, 0.733, 0.4113, 0.7325, 0.439, 0.6523, 0.4402, 0.6861, 0.4368, 0.6835, 0.439, 0.6523, 0.4368, 0.6835, 0.4336, 0.6751, 0.439, 0.6523, 0.4336, 0.6751, 0.4315, 0.6632, 0.439, 0.6523, 0.4315, 0.6632, 0.4306, 0.6535, 0.439, 0.6523, 0.4426, 0.6856, 0.4402, 0.6861, 0.439, 0.6523, 0.4368, 0.6835, 0.4402, 0.6861, 0.439, 0.6523, 0.4336, 0.6751, 0.4368, 0.6835, 0.439, 0.6523, 0.4315, 0.6632, 0.4336, 0.6751, 0.439, 0.6523, 0.4306, 0.6535, 0.4315, 0.6632, 0.439, 0.6523, 0.4402, 0.6861, 0.4426, 0.6856, 0.409, 0.733, 0.4056, 0.7304, 0.4026, 0.7341, 0.4083, 0.7384, 0.4026, 0.7341, 0.4056, 0.7304, 0.4023, 0.7219, 0.3985, 0.7237, 0.4003, 0.71, 0.3994, 0.7003, 0.3953, 0.7009, 0.3962, 0.7109, 0.409, 0.733, 0.4083, 0.7384, 0.412, 0.7379, 0.4113, 0.7325, 0.3953, 0.7009, 0.3994, 0.7003, 0.4003, 0.71, 0.3962, 0.7109, 0.4056, 0.7304, 0.4026, 0.7341, 0.3985, 0.7237, 0.4023, 0.7219, 0.4056, 0.7304, 0.409, 0.733, 0.4083, 0.7384, 0.4026, 0.7341, 0.3979, 0.68, 0.3994, 0.7003, 0.3953, 0.7009, 0.3938, 0.6804, 0.3988, 0.5608, 0.3975, 0.5803, 0.3934, 0.5799, 0.3947, 0.5603, 0.3975, 0.5803, 0.3966, 0.5999, 0.3925, 0.5997, 0.3934, 0.5799, 0.3966, 0.5999, 0.3963, 0.6197, 0.3921, 0.6197, 0.3925, 0.5997, 0.3963, 0.6197, 0.3963, 0.6397, 0.3922, 0.6398, 0.3921, 0.6197, 0.3963, 0.6397, 0.3969, 0.6598, 0.3928, 0.66, 0.3922, 0.6398, 0.3969, 0.6598, 0.3979, 0.68, 0.3938, 0.6804, 0.3928, 0.66, 0.4385, 0.5148, 0.4372, 0.534, 0.4372, 0.534, 0.4385, 0.5148, 0.4372, 0.534, 0.4363, 0.5533, 0.4363, 0.5533, 0.4372, 0.534, 0.4363, 0.5533, 0.4359, 0.5729, 0.4359, 0.5729, 0.4363, 0.5533, 0.4359, 0.5729, 0.436, 0.5926, 0.436, 0.5926, 0.4359, 0.5729, 0.436, 0.5926, 0.4366, 0.6124, 0.4366, 0.6124, 0.436, 0.5926, 0.4366, 0.6124, 0.4376, 0.6323, 0.4376, 0.6323, 0.4366, 0.6124, 0.4385, 0.5148, 0.4372, 0.534, 0.4288, 0.5334, 0.4301, 0.5139, 0.4372, 0.534, 0.4363, 0.5533, 0.4279, 0.553, 0.4288, 0.5334, 0.4363, 0.5533, 0.4359, 0.5729, 0.4275, 0.5729, 0.4279, 0.553, 0.4359, 0.5729, 0.436, 0.5926, 0.4276, 0.5928, 0.4275, 0.5729, 0.436, 0.5926, 0.4366, 0.6124, 0.4281, 0.6129, 0.4276, 0.5928, 0.4366, 0.6124, 0.4376, 0.6323, 0.4291, 0.6331, 0.4281, 0.6129, 0.4301, 0.5139, 0.4288, 0.5334, 0.4372, 0.534, 0.4385, 0.5148, 0.4288, 0.5334, 0.4279, 0.553, 0.4363, 0.5533, 0.4372, 0.534, 0.4279, 0.553, 0.4275, 0.5729, 0.4359, 0.5729, 0.4363, 0.5533, 0.4275, 0.5729, 0.4276, 0.5928, 0.436, 0.5926, 0.4359, 0.5729, 0.4276, 0.5928, 0.4281, 0.6129, 0.4366, 0.6124, 0.436, 0.5926, 0.4281, 0.6129, 0.4291, 0.6331, 0.4376, 0.6323, 0.4366, 0.6124, 0.3994, 0.7003, 0.3979, 0.68, 0.3938, 0.6804, 0.3953, 0.7009, 0.3979, 0.68, 0.3969, 0.6598, 0.3928, 0.66, 0.3938, 0.6804, 0.3969, 0.6598, 0.3963, 0.6397, 0.3922, 0.6398, 0.3928, 0.66, 0.3963, 0.6397, 0.3963, 0.6197, 0.3921, 0.6197, 0.3922, 0.6398, 0.3963, 0.6197, 0.3966, 0.5999, 0.3925, 0.5997, 0.3921, 0.6197, 0.3966, 0.5999, 0.3975, 0.5803, 0.3934, 0.5799, 0.3925, 0.5997, 0.08171, 0.4279, 0.08171, 0.4293, 0.08171, 0.4637, 0.08171, 0.3615, 0.08171, 0.3881, 0.08171, 0.3944, 0.08171, 0.3939, 0.0714, 0.3745, 0.0714, 0.3758, 0.0714, 0.4082, 0.06044, 0.2993, 0.06044, 0.3329, 0.06044, 0.298, 0.0714, 0.4464, 0.0714, 0.4383, 0.0714, 0.4115, 0.0714, 0.4469, 0.08171, 0.3963, 0.08171, 0.4025, 0.08171, 0.4293, 0.08171, 0.3972, 0.08171, 0.3972, 0.08171, 0.3707, 0.08171, 0.3643, 0.08171, 0.3648, 0.06044, 0.2993, 0.06044, 0.3013, 0.06044, 0.3329, 0.08171, 0.3624, 0.08171, 0.3707, 0.08171, 0.3972, 0.08171, 0.3615, 0.06044, 0.37, 0.06044, 0.3686, 0.06044, 0.3362, 0.0714, 0.4791, 0.0714, 0.4528, 0.0714, 0.4464, 0.0714, 0.4469, 0.0714, 0.4796, 0.0714, 0.4791, 0.0714, 0.4469, 0.0714, 0.4796, 0.0714, 0.4469, 0.0714, 0.4791, 0.0714, 0.4445, 0.0714, 0.4528, 0.0714, 0.4791, 0.0714, 0.4436, 0.06044, 0.37, 0.06044, 0.3362, 0.06044, 0.3686, 0.08171, 0.3707, 0.08171, 0.3624, 0.08171, 0.3615, 0.08171, 0.3972, 0.06044, 0.2993, 0.06044, 0.3329, 0.06044, 0.3013, 0.08171, 0.3615, 0.08171, 0.3624, 0.08171, 0.3564, 0.08171, 0.3299, 0.08171, 0.3944, 0.08171, 0.3881, 0.08171, 0.3615, 0.08171, 0.3939, 0.0714, 0.4469, 0.0714, 0.4464, 0.0714, 0.4528, 0.0714, 0.4791, 0.0714, 0.3745, 0.0714, 0.3758, 0.0714, 0.3409, 0.08171, 0.4293, 0.08171, 0.4025, 0.08171, 0.3944, 0.08171, 0.3939, 0.08171, 0.4279, 0.08171, 0.4293, 0.08171, 0.3939, 0.06044, 0.4355, 0.06044, 0.4007, 0.06044, 0.435, 0.08171, 0.3972, 0.08171, 0.3963, 0.08171, 0.3881, 0.08171, 0.3615, 0.04132, 0.3565, 0.04164, 0.3533, 0.04828, 0.3595, 0.04391, 0.3591, 0.04828, 0.3595, 0.03967, 0.3642, 0.0406, 0.361, 0.03967, 0.3642, 0.03442, 0.3581, 0.03821, 0.3584, 0.03442, 0.3581, 0.04164, 0.3533, 0.0406, 0.361, 0.03967, 0.3642, 0.04828, 0.3595, 0.04391, 0.3591, 0.04828, 0.3595, 0.04164, 0.3533, 0.04132, 0.3565, 0.04164, 0.3533, 0.03442, 0.3581, 0.03821, 0.3584, 0.03442, 0.3581, 0.03967, 0.3642, 0.06083, 0.3325, 0.062, 0.3294, 0.05267, 0.334, 0.05712, 0.3345, 0.05267, 0.334, 0.0593, 0.3402, 0.05963, 0.337, 0.0593, 0.3402, 0.06652, 0.3354, 0.06286, 0.335, 0.06652, 0.3354, 0.062, 0.3294, 0.04787, 0.3854, 0.04338, 0.385, 0.05075, 0.3913, 0.05083, 0.3881, 0.05075, 0.3913, 0.05723, 0.3865, 0.05355, 0.3862, 0.05723, 0.3865, 0.05199, 0.3804, 0.05107, 0.3836, 0.05199, 0.3804, 0.04338, 0.385, 0.05083, 0.3881, 0.05075, 0.3913, 0.04338, 0.385, 0.04787, 0.3854, 0.04338, 0.385, 0.05199, 0.3804, 0.05107, 0.3836, 0.05199, 0.3804, 0.05723, 0.3865, 0.05355, 0.3862, 0.05723, 0.3865, 0.05075, 0.3913, 0.05712, 0.3345, 0.05267, 0.334, 0.062, 0.3294, 0.06083, 0.3325, 0.062, 0.3294, 0.06652, 0.3354, 0.06286, 0.335, 0.06652, 0.3354, 0.0593, 0.3402, 0.05963, 0.337, 0.0593, 0.3402, 0.05267, 0.334])
me_ninja_katana.materials.append(mat_ninja)
me_ninja_katana.use_remesh_fix_poles = True
me_ninja_katana.use_remesh_preserve_attributes = False
me_ninja_katana.update()

# ---- objects
ob_ninja_shuriken = bpy.data.objects.new('Ninja_Shuriken', me_ninja_shuriken)
ob_ninja_katana = bpy.data.objects.new('Ninja_Katana', me_ninja_katana)

# ---- transforms, parenting, visibility, modifiers, constraints
ob_ninja_shuriken.location = (1.0, 0.0, 0.0)
_m = ob_ninja_shuriken.modifiers.new('Auto Smooth', 'NODES')
_m.node_group = ng_auto_smooth
_gi = [s.identifier for s in ng_auto_smooth.interface.items_tree if s.item_type == 'SOCKET' and s.in_out == 'INPUT']
_m[_gi[1]] = 0.5236  # Angle
ob_ninja_katana.location = (0.0, 0.0, 0.0)

# ---- collection membership
col_collection.objects.link(ob_ninja_shuriken)
col_collection.objects.link(ob_ninja_katana)

# ---- scene / render settings (as saved in the file)
scene.frame_start = 1; scene.frame_end = 250; scene.frame_set(1)
scene.render.engine = 'BLENDER_EEVEE_NEXT'
scene.cycles.sampling_pattern = 'TABULATED_SOBOL'
scene.cycles.use_light_tree = False
scene.view_settings.view_transform = 'Filmic'
bpy.context.view_layer.update()

# ---- added for rendering (the .blend has no active camera and no usable light): camera, sun
cam_auto = bpy.data.cameras.new('AutoCamera')
cam_auto.lens = 50.0
cam_auto.sensor_width = 36.0
cam_auto.clip_end = 1000.0
ob_auto_camera = bpy.data.objects.new('AutoCamera', cam_auto)
scene.collection.objects.link(ob_auto_camera)
ob_auto_camera.location = (2.67037, -2.54765, 2.33632)
ob_auto_camera.rotation_euler = (1.09748, -7.21219e-08, 0.694738)
scene.camera = ob_auto_camera
light_auto_sun = bpy.data.lights.new('AutoSun', 'SUN')
light_auto_sun.energy = 3.0
light_auto_sun.angle = 0.0523599
ob_auto_sun = bpy.data.objects.new('AutoSun', light_auto_sun)
scene.collection.objects.link(ob_auto_sun)
ob_auto_sun.rotation_euler = (0.872665, 0.174533, 0.523599)
bpy.context.view_layer.update()
